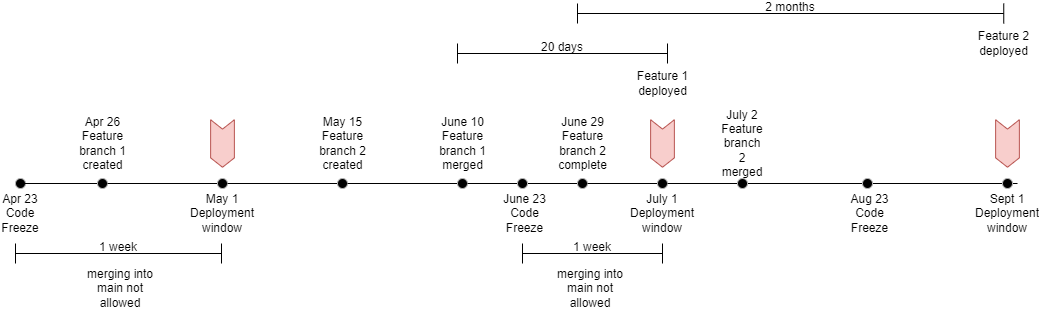

The diagram above was exported from draw.io. Its source (the exported page's mxGraphModel, read from the mxfile embedded in the PNG):
<mxGraphModel dx="1434" dy="836" grid="1" gridSize="10" guides="1" tooltips="1" connect="1" arrows="1" fold="1" page="1" pageScale="1" pageWidth="850" pageHeight="1100" math="0" shadow="0">
  <root>
    <mxCell id="0" />
    <mxCell id="1" parent="0" />
    <mxCell id="2" value="" style="endArrow=none;html=1;rounded=0;endFill=0;" edge="1" source="27" parent="1">
      <mxGeometry width="50" height="50" relative="1" as="geometry">
        <mxPoint x="40" y="640" as="sourcePoint" />
        <mxPoint x="1040" y="640" as="targetPoint" />
      </mxGeometry>
    </mxCell>
    <mxCell id="3" value="" style="ellipse;whiteSpace=wrap;html=1;fillColor=#000000;strokeColor=#B3B3B3;" vertex="1" parent="1">
      <mxGeometry x="38" y="635" width="10" height="10" as="geometry" />
    </mxCell>
    <mxCell id="4" value="Apr 23&lt;div&gt;Code Freeze&lt;/div&gt;" style="text;html=1;align=center;verticalAlign=middle;whiteSpace=wrap;rounded=0;" vertex="1" parent="1">
      <mxGeometry x="23" y="650" width="40" height="40" as="geometry" />
    </mxCell>
    <mxCell id="5" value="" style="endArrow=none;html=1;rounded=0;endFill=0;" edge="1" target="6" parent="1">
      <mxGeometry width="50" height="50" relative="1" as="geometry">
        <mxPoint x="40" y="640" as="sourcePoint" />
        <mxPoint x="850" y="640" as="targetPoint" />
      </mxGeometry>
    </mxCell>
    <mxCell id="6" value="" style="ellipse;whiteSpace=wrap;html=1;fillColor=#000000;strokeColor=#B3B3B3;" vertex="1" parent="1">
      <mxGeometry x="120" y="635" width="10" height="10" as="geometry" />
    </mxCell>
    <mxCell id="7" value="Apr 26&lt;div&gt;Feature branch 1 created&lt;/div&gt;" style="text;html=1;align=center;verticalAlign=middle;whiteSpace=wrap;rounded=0;" vertex="1" parent="1">
      <mxGeometry x="97.5" y="580" width="55" height="40" as="geometry" />
    </mxCell>
    <mxCell id="8" value="" style="endArrow=none;html=1;rounded=0;endFill=0;" edge="1" source="6" target="9" parent="1">
      <mxGeometry width="50" height="50" relative="1" as="geometry">
        <mxPoint x="130" y="640" as="sourcePoint" />
        <mxPoint x="850" y="640" as="targetPoint" />
      </mxGeometry>
    </mxCell>
    <mxCell id="9" value="" style="ellipse;whiteSpace=wrap;html=1;fillColor=#000000;strokeColor=#B3B3B3;" vertex="1" parent="1">
      <mxGeometry x="240" y="635" width="10" height="10" as="geometry" />
    </mxCell>
    <mxCell id="10" value="May 1&lt;div&gt;Deployment window&lt;/div&gt;" style="text;html=1;align=center;verticalAlign=middle;whiteSpace=wrap;rounded=0;" vertex="1" parent="1">
      <mxGeometry x="225" y="650" width="40" height="40" as="geometry" />
    </mxCell>
    <mxCell id="11" value="" style="endArrow=none;html=1;rounded=0;endFill=0;" edge="1" source="9" target="12" parent="1">
      <mxGeometry width="50" height="50" relative="1" as="geometry">
        <mxPoint x="250" y="640" as="sourcePoint" />
        <mxPoint x="850" y="640" as="targetPoint" />
      </mxGeometry>
    </mxCell>
    <mxCell id="12" value="" style="ellipse;whiteSpace=wrap;html=1;fillColor=#000000;strokeColor=#B3B3B3;" vertex="1" parent="1">
      <mxGeometry x="360" y="635" width="10" height="10" as="geometry" />
    </mxCell>
    <mxCell id="13" value="May 15&lt;div&gt;Feature branch 2 created&lt;/div&gt;" style="text;html=1;align=center;verticalAlign=middle;whiteSpace=wrap;rounded=0;" vertex="1" parent="1">
      <mxGeometry x="337.5" y="580" width="55" height="40" as="geometry" />
    </mxCell>
    <mxCell id="14" value="" style="endArrow=none;html=1;rounded=0;endFill=0;" edge="1" source="12" target="15" parent="1">
      <mxGeometry width="50" height="50" relative="1" as="geometry">
        <mxPoint x="370" y="640" as="sourcePoint" />
        <mxPoint x="850" y="640" as="targetPoint" />
      </mxGeometry>
    </mxCell>
    <mxCell id="15" value="" style="ellipse;whiteSpace=wrap;html=1;fillColor=#000000;strokeColor=#B3B3B3;" vertex="1" parent="1">
      <mxGeometry x="480" y="635" width="10" height="10" as="geometry" />
    </mxCell>
    <mxCell id="16" value="June 10&lt;div&gt;Feature branch 1 merged&lt;/div&gt;" style="text;html=1;align=center;verticalAlign=middle;whiteSpace=wrap;rounded=0;" vertex="1" parent="1">
      <mxGeometry x="457.5" y="580" width="55" height="40" as="geometry" />
    </mxCell>
    <mxCell id="17" value="" style="endArrow=none;html=1;rounded=0;endFill=0;" edge="1" source="24" target="18" parent="1">
      <mxGeometry width="50" height="50" relative="1" as="geometry">
        <mxPoint x="490" y="640" as="sourcePoint" />
        <mxPoint x="850" y="640" as="targetPoint" />
      </mxGeometry>
    </mxCell>
    <mxCell id="18" value="" style="ellipse;whiteSpace=wrap;html=1;fillColor=#000000;strokeColor=#B3B3B3;" vertex="1" parent="1">
      <mxGeometry x="600" y="635" width="10" height="10" as="geometry" />
    </mxCell>
    <mxCell id="19" value="June 29&lt;div&gt;Feature branch 2 complete&lt;/div&gt;" style="text;html=1;align=center;verticalAlign=middle;whiteSpace=wrap;rounded=0;" vertex="1" parent="1">
      <mxGeometry x="577.5" y="580" width="55" height="40" as="geometry" />
    </mxCell>
    <mxCell id="20" value="" style="endArrow=none;html=1;rounded=0;endFill=0;" edge="1" source="18" target="21" parent="1">
      <mxGeometry width="50" height="50" relative="1" as="geometry">
        <mxPoint x="610" y="640" as="sourcePoint" />
        <mxPoint x="850" y="640" as="targetPoint" />
      </mxGeometry>
    </mxCell>
    <mxCell id="21" value="" style="ellipse;whiteSpace=wrap;html=1;fillColor=#000000;strokeColor=#B3B3B3;" vertex="1" parent="1">
      <mxGeometry x="680" y="635" width="10" height="10" as="geometry" />
    </mxCell>
    <mxCell id="22" value="July 1&lt;div&gt;Deployment window&lt;/div&gt;" style="text;html=1;align=center;verticalAlign=middle;whiteSpace=wrap;rounded=0;" vertex="1" parent="1">
      <mxGeometry x="665" y="650" width="40" height="40" as="geometry" />
    </mxCell>
    <mxCell id="23" value="" style="endArrow=none;html=1;rounded=0;endFill=0;" edge="1" source="15" target="24" parent="1">
      <mxGeometry width="50" height="50" relative="1" as="geometry">
        <mxPoint x="490" y="640" as="sourcePoint" />
        <mxPoint x="600" y="640" as="targetPoint" />
      </mxGeometry>
    </mxCell>
    <mxCell id="24" value="" style="ellipse;whiteSpace=wrap;html=1;fillColor=#000000;strokeColor=#B3B3B3;" vertex="1" parent="1">
      <mxGeometry x="540" y="635" width="10" height="10" as="geometry" />
    </mxCell>
    <mxCell id="25" value="June 23&lt;div&gt;Code Freeze&lt;/div&gt;" style="text;html=1;align=center;verticalAlign=middle;whiteSpace=wrap;rounded=0;" vertex="1" parent="1">
      <mxGeometry x="525" y="650" width="45" height="40" as="geometry" />
    </mxCell>
    <mxCell id="26" value="" style="endArrow=none;html=1;rounded=0;endFill=0;" edge="1" source="21" target="27" parent="1">
      <mxGeometry width="50" height="50" relative="1" as="geometry">
        <mxPoint x="690" y="640" as="sourcePoint" />
        <mxPoint x="850" y="640" as="targetPoint" />
      </mxGeometry>
    </mxCell>
    <mxCell id="27" value="" style="ellipse;whiteSpace=wrap;html=1;fillColor=#000000;strokeColor=#B3B3B3;" vertex="1" parent="1">
      <mxGeometry x="760" y="635" width="10" height="10" as="geometry" />
    </mxCell>
    <mxCell id="28" value="July 2&lt;div&gt;Feature branch 2 merged&lt;/div&gt;" style="text;html=1;align=center;verticalAlign=middle;whiteSpace=wrap;rounded=0;" vertex="1" parent="1">
      <mxGeometry x="745" y="580" width="40" height="40" as="geometry" />
    </mxCell>
    <mxCell id="29" value="Aug 23&lt;div&gt;Code Freeze&lt;/div&gt;" style="text;html=1;align=center;verticalAlign=middle;whiteSpace=wrap;rounded=0;" vertex="1" parent="1">
      <mxGeometry x="870" y="650" width="45" height="40" as="geometry" />
    </mxCell>
    <mxCell id="30" value="" style="ellipse;whiteSpace=wrap;html=1;fillColor=#000000;strokeColor=#B3B3B3;" vertex="1" parent="1">
      <mxGeometry x="885" y="635" width="10" height="10" as="geometry" />
    </mxCell>
    <mxCell id="31" value="Sept 1&lt;div&gt;Deployment window&lt;/div&gt;" style="text;html=1;align=center;verticalAlign=middle;whiteSpace=wrap;rounded=0;" vertex="1" parent="1">
      <mxGeometry x="1010" y="650" width="40" height="40" as="geometry" />
    </mxCell>
    <mxCell id="32" value="" style="ellipse;whiteSpace=wrap;html=1;fillColor=#000000;strokeColor=#B3B3B3;" vertex="1" parent="1">
      <mxGeometry x="1025" y="635" width="10" height="10" as="geometry" />
    </mxCell>
    <mxCell id="33" value="" style="shape=step;perimeter=stepPerimeter;whiteSpace=wrap;html=1;fixedSize=1;rotation=90;size=9.36999999999989;fillColor=#f8cecc;strokeColor=#b85450;" vertex="1" parent="1">
      <mxGeometry x="661.25" y="588.12" width="47.5" height="23.75" as="geometry" />
    </mxCell>
    <mxCell id="34" value="&lt;div&gt;Feature 1 deployed&lt;/div&gt;" style="text;html=1;align=center;verticalAlign=middle;whiteSpace=wrap;rounded=0;" vertex="1" parent="1">
      <mxGeometry x="657.5" y="520" width="55" height="40" as="geometry" />
    </mxCell>
    <mxCell id="35" value="" style="shape=step;perimeter=stepPerimeter;whiteSpace=wrap;html=1;fixedSize=1;rotation=90;size=9.36999999999989;fillColor=#f8cecc;strokeColor=#b85450;" vertex="1" parent="1">
      <mxGeometry x="1006.25" y="588.12" width="47.5" height="23.75" as="geometry" />
    </mxCell>
    <mxCell id="36" value="&lt;div&gt;Feature 2 deployed&lt;/div&gt;" style="text;html=1;align=center;verticalAlign=middle;whiteSpace=wrap;rounded=0;" vertex="1" parent="1">
      <mxGeometry x="998.75" y="480" width="55" height="40" as="geometry" />
    </mxCell>
    <mxCell id="37" value="20 days" style="shape=crossbar;whiteSpace=wrap;html=1;rounded=1;spacingBottom=0;spacingTop=-12;" vertex="1" parent="1">
      <mxGeometry x="480" y="500" width="210" height="20" as="geometry" />
    </mxCell>
    <mxCell id="38" value="2 months" style="shape=crossbar;whiteSpace=wrap;html=1;rounded=1;spacingBottom=0;spacingTop=-12;" vertex="1" parent="1">
      <mxGeometry x="600" y="460" width="426.25" height="20" as="geometry" />
    </mxCell>
    <mxCell id="39" value="" style="shape=step;perimeter=stepPerimeter;whiteSpace=wrap;html=1;fixedSize=1;rotation=90;size=9.36999999999989;fillColor=#f8cecc;strokeColor=#b85450;" vertex="1" parent="1">
      <mxGeometry x="221.25" y="588.13" width="47.5" height="23.75" as="geometry" />
    </mxCell>
    <mxCell id="40" value="1 week" style="shape=crossbar;whiteSpace=wrap;html=1;rounded=1;spacingBottom=0;spacingTop=-12;" vertex="1" parent="1">
      <mxGeometry x="38" y="700" width="206" height="20" as="geometry" />
    </mxCell>
    <mxCell id="41" value="1 week" style="shape=crossbar;whiteSpace=wrap;html=1;rounded=1;spacingBottom=0;spacingTop=-12;" vertex="1" parent="1">
      <mxGeometry x="545" y="700" width="140" height="20" as="geometry" />
    </mxCell>
    <mxCell id="42" value="merging into main not allowed" style="text;html=1;align=center;verticalAlign=middle;whiteSpace=wrap;rounded=0;" vertex="1" parent="1">
      <mxGeometry x="97.5" y="730" width="90" height="30" as="geometry" />
    </mxCell>
    <mxCell id="43" value="merging into main not allowed" style="text;html=1;align=center;verticalAlign=middle;whiteSpace=wrap;rounded=0;" vertex="1" parent="1">
      <mxGeometry x="567.5" y="730" width="90" height="30" as="geometry" />
    </mxCell>
  </root>
</mxGraphModel>